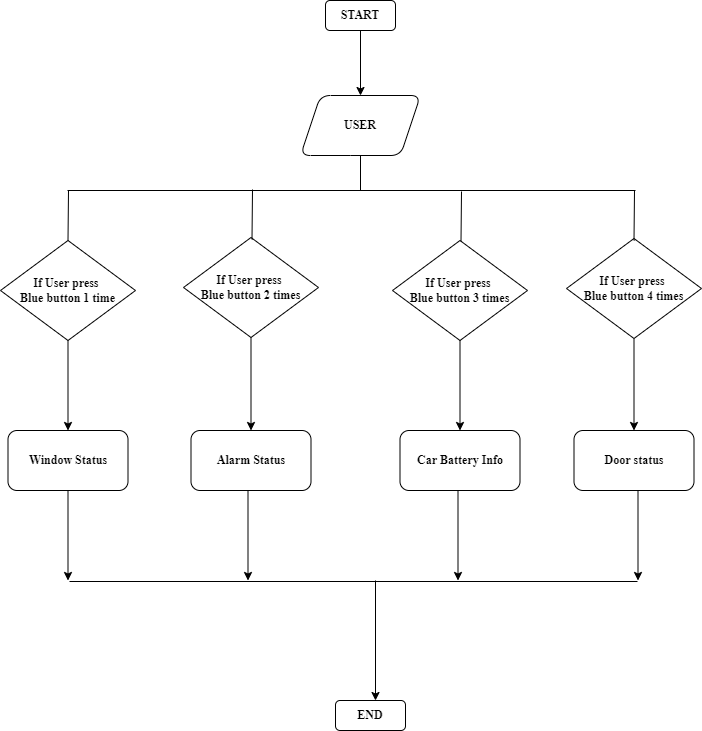

The diagram above was exported from draw.io. Its source (the exported page's mxGraphModel, read from the mxfile embedded in the PNG):
<mxGraphModel dx="1038" dy="481" grid="1" gridSize="10" guides="1" tooltips="1" connect="1" arrows="1" fold="1" page="1" pageScale="1" pageWidth="1654" pageHeight="1169" math="0" shadow="0">
  <root>
    <mxCell id="0" />
    <mxCell id="1" parent="0" />
    <mxCell id="J5QXdpUUvLSK-guLvq-u-3" value="" style="edgeStyle=orthogonalEdgeStyle;rounded=0;orthogonalLoop=1;jettySize=auto;html=1;fontFamily=Times New Roman;fontStyle=1" parent="1" source="J5QXdpUUvLSK-guLvq-u-1" target="J5QXdpUUvLSK-guLvq-u-2" edge="1">
      <mxGeometry relative="1" as="geometry" />
    </mxCell>
    <mxCell id="J5QXdpUUvLSK-guLvq-u-1" value="START" style="rounded=1;whiteSpace=wrap;html=1;fontFamily=Times New Roman;fontStyle=1" parent="1" vertex="1">
      <mxGeometry x="420" y="20" width="70" height="30" as="geometry" />
    </mxCell>
    <mxCell id="J5QXdpUUvLSK-guLvq-u-2" value="USER" style="shape=parallelogram;perimeter=parallelogramPerimeter;whiteSpace=wrap;html=1;fixedSize=1;rounded=1;fontFamily=Times New Roman;fontStyle=1" parent="1" vertex="1">
      <mxGeometry x="395" y="115" width="120" height="60" as="geometry" />
    </mxCell>
    <mxCell id="J5QXdpUUvLSK-guLvq-u-11" value="" style="edgeStyle=orthogonalEdgeStyle;rounded=0;orthogonalLoop=1;jettySize=auto;html=1;fontFamily=Times New Roman;fontStyle=1" parent="1" source="J5QXdpUUvLSK-guLvq-u-4" target="J5QXdpUUvLSK-guLvq-u-10" edge="1">
      <mxGeometry relative="1" as="geometry" />
    </mxCell>
    <mxCell id="J5QXdpUUvLSK-guLvq-u-4" value="If User press &lt;br&gt;Blue button 1 time" style="rhombus;whiteSpace=wrap;html=1;fontFamily=Times New Roman;fontStyle=1" parent="1" vertex="1">
      <mxGeometry x="95" y="260" width="135" height="100" as="geometry" />
    </mxCell>
    <mxCell id="J5QXdpUUvLSK-guLvq-u-10" value="Window Status" style="rounded=1;whiteSpace=wrap;html=1;fontFamily=Times New Roman;fontStyle=1" parent="1" vertex="1">
      <mxGeometry x="102.5" y="450" width="120" height="60" as="geometry" />
    </mxCell>
    <mxCell id="J5QXdpUUvLSK-guLvq-u-12" value="Alarm Status" style="rounded=1;whiteSpace=wrap;html=1;fontFamily=Times New Roman;fontStyle=1" parent="1" vertex="1">
      <mxGeometry x="285.5" y="450" width="120" height="60" as="geometry" />
    </mxCell>
    <mxCell id="J5QXdpUUvLSK-guLvq-u-14" value="Car Battery Info" style="rounded=1;whiteSpace=wrap;html=1;fontFamily=Times New Roman;fontStyle=1" parent="1" vertex="1">
      <mxGeometry x="494.5" y="450" width="120" height="60" as="geometry" />
    </mxCell>
    <mxCell id="J5QXdpUUvLSK-guLvq-u-16" value="Door status" style="rounded=1;whiteSpace=wrap;html=1;fontFamily=Times New Roman;fontStyle=1" parent="1" vertex="1">
      <mxGeometry x="668.5" y="450" width="120" height="60" as="geometry" />
    </mxCell>
    <mxCell id="J5QXdpUUvLSK-guLvq-u-18" value="" style="endArrow=none;html=1;rounded=0;entryX=0.5;entryY=1;entryDx=0;entryDy=0;fontFamily=Times New Roman;fontStyle=1" parent="1" target="J5QXdpUUvLSK-guLvq-u-2" edge="1">
      <mxGeometry width="50" height="50" relative="1" as="geometry">
        <mxPoint x="455" y="210" as="sourcePoint" />
        <mxPoint x="430" y="330" as="targetPoint" />
      </mxGeometry>
    </mxCell>
    <mxCell id="J5QXdpUUvLSK-guLvq-u-19" value="" style="endArrow=none;html=1;rounded=0;fontFamily=Times New Roman;fontStyle=1" parent="1" edge="1">
      <mxGeometry width="50" height="50" relative="1" as="geometry">
        <mxPoint x="162" y="210" as="sourcePoint" />
        <mxPoint x="730" y="210" as="targetPoint" />
      </mxGeometry>
    </mxCell>
    <mxCell id="J5QXdpUUvLSK-guLvq-u-20" value="" style="endArrow=none;html=1;rounded=0;entryX=0.5;entryY=0;entryDx=0;entryDy=0;fontFamily=Times New Roman;fontStyle=1" parent="1" target="J5QXdpUUvLSK-guLvq-u-4" edge="1">
      <mxGeometry width="50" height="50" relative="1" as="geometry">
        <mxPoint x="163" y="210" as="sourcePoint" />
        <mxPoint x="370" y="330" as="targetPoint" />
      </mxGeometry>
    </mxCell>
    <mxCell id="J5QXdpUUvLSK-guLvq-u-25" value="" style="endArrow=none;html=1;rounded=0;fontFamily=Times New Roman;fontStyle=1" parent="1" edge="1">
      <mxGeometry width="50" height="50" relative="1" as="geometry">
        <mxPoint x="164" y="601" as="sourcePoint" />
        <mxPoint x="732" y="601" as="targetPoint" />
      </mxGeometry>
    </mxCell>
    <mxCell id="J5QXdpUUvLSK-guLvq-u-26" value="" style="edgeStyle=orthogonalEdgeStyle;rounded=0;orthogonalLoop=1;jettySize=auto;html=1;fontFamily=Times New Roman;fontStyle=1" parent="1" edge="1">
      <mxGeometry relative="1" as="geometry">
        <mxPoint x="162.5000000000001" y="510" as="sourcePoint" />
        <mxPoint x="162.5000000000001" y="600" as="targetPoint" />
      </mxGeometry>
    </mxCell>
    <mxCell id="J5QXdpUUvLSK-guLvq-u-27" value="" style="edgeStyle=orthogonalEdgeStyle;rounded=0;orthogonalLoop=1;jettySize=auto;html=1;fontFamily=Times New Roman;fontStyle=1" parent="1" edge="1">
      <mxGeometry relative="1" as="geometry">
        <mxPoint x="342.5000000000001" y="510" as="sourcePoint" />
        <mxPoint x="342.5000000000001" y="600" as="targetPoint" />
      </mxGeometry>
    </mxCell>
    <mxCell id="J5QXdpUUvLSK-guLvq-u-28" value="" style="edgeStyle=orthogonalEdgeStyle;rounded=0;orthogonalLoop=1;jettySize=auto;html=1;fontFamily=Times New Roman;fontStyle=1" parent="1" edge="1">
      <mxGeometry relative="1" as="geometry">
        <mxPoint x="552.5" y="510" as="sourcePoint" />
        <mxPoint x="552.5" y="600" as="targetPoint" />
      </mxGeometry>
    </mxCell>
    <mxCell id="J5QXdpUUvLSK-guLvq-u-29" value="" style="edgeStyle=orthogonalEdgeStyle;rounded=0;orthogonalLoop=1;jettySize=auto;html=1;fontFamily=Times New Roman;fontStyle=1" parent="1" edge="1">
      <mxGeometry relative="1" as="geometry">
        <mxPoint x="732.5" y="510" as="sourcePoint" />
        <mxPoint x="732.5" y="600" as="targetPoint" />
      </mxGeometry>
    </mxCell>
    <mxCell id="J5QXdpUUvLSK-guLvq-u-30" value="" style="endArrow=classic;html=1;rounded=0;fontFamily=Times New Roman;fontStyle=1" parent="1" edge="1">
      <mxGeometry width="50" height="50" relative="1" as="geometry">
        <mxPoint x="470" y="600" as="sourcePoint" />
        <mxPoint x="470" y="720" as="targetPoint" />
      </mxGeometry>
    </mxCell>
    <mxCell id="J5QXdpUUvLSK-guLvq-u-32" value="END" style="rounded=1;whiteSpace=wrap;html=1;fontFamily=Times New Roman;fontStyle=1" parent="1" vertex="1">
      <mxGeometry x="430" y="720" width="70" height="30" as="geometry" />
    </mxCell>
    <mxCell id="J5QXdpUUvLSK-guLvq-u-34" value="" style="edgeStyle=orthogonalEdgeStyle;rounded=0;orthogonalLoop=1;jettySize=auto;html=1;fontFamily=Times New Roman;fontStyle=1" parent="1" source="J5QXdpUUvLSK-guLvq-u-33" target="J5QXdpUUvLSK-guLvq-u-12" edge="1">
      <mxGeometry relative="1" as="geometry" />
    </mxCell>
    <mxCell id="J5QXdpUUvLSK-guLvq-u-33" value="If User press &lt;br&gt;Blue button 2 times" style="rhombus;whiteSpace=wrap;html=1;fontFamily=Times New Roman;fontStyle=1" parent="1" vertex="1">
      <mxGeometry x="278" y="257" width="135" height="100" as="geometry" />
    </mxCell>
    <mxCell id="J5QXdpUUvLSK-guLvq-u-41" value="" style="edgeStyle=orthogonalEdgeStyle;rounded=0;orthogonalLoop=1;jettySize=auto;html=1;fontFamily=Times New Roman;fontStyle=1" parent="1" source="J5QXdpUUvLSK-guLvq-u-35" target="J5QXdpUUvLSK-guLvq-u-14" edge="1">
      <mxGeometry relative="1" as="geometry" />
    </mxCell>
    <mxCell id="J5QXdpUUvLSK-guLvq-u-35" value="If User press &lt;br&gt;Blue button 3 times" style="rhombus;whiteSpace=wrap;html=1;fontFamily=Times New Roman;fontStyle=1" parent="1" vertex="1">
      <mxGeometry x="487" y="260" width="135" height="100" as="geometry" />
    </mxCell>
    <mxCell id="J5QXdpUUvLSK-guLvq-u-42" value="" style="edgeStyle=orthogonalEdgeStyle;rounded=0;orthogonalLoop=1;jettySize=auto;html=1;fontFamily=Times New Roman;fontStyle=1" parent="1" source="J5QXdpUUvLSK-guLvq-u-36" target="J5QXdpUUvLSK-guLvq-u-16" edge="1">
      <mxGeometry relative="1" as="geometry" />
    </mxCell>
    <mxCell id="J5QXdpUUvLSK-guLvq-u-36" value="If User press &lt;br&gt;Blue button 4 times" style="rhombus;whiteSpace=wrap;html=1;fontFamily=Times New Roman;fontStyle=1" parent="1" vertex="1">
      <mxGeometry x="661" y="258" width="135" height="100" as="geometry" />
    </mxCell>
    <mxCell id="J5QXdpUUvLSK-guLvq-u-38" value="" style="endArrow=none;html=1;rounded=0;entryX=0.5;entryY=0;entryDx=0;entryDy=0;fontFamily=Times New Roman;fontStyle=1" parent="1" edge="1">
      <mxGeometry width="50" height="50" relative="1" as="geometry">
        <mxPoint x="346.9999999999999" y="209" as="sourcePoint" />
        <mxPoint x="346.5" y="259" as="targetPoint" />
      </mxGeometry>
    </mxCell>
    <mxCell id="J5QXdpUUvLSK-guLvq-u-39" value="" style="endArrow=none;html=1;rounded=0;entryX=0.5;entryY=0;entryDx=0;entryDy=0;fontFamily=Times New Roman;fontStyle=1" parent="1" edge="1">
      <mxGeometry width="50" height="50" relative="1" as="geometry">
        <mxPoint x="555.9999999999999" y="211" as="sourcePoint" />
        <mxPoint x="555.5" y="261" as="targetPoint" />
      </mxGeometry>
    </mxCell>
    <mxCell id="J5QXdpUUvLSK-guLvq-u-40" value="" style="endArrow=none;html=1;rounded=0;entryX=0.5;entryY=0;entryDx=0;entryDy=0;fontFamily=Times New Roman;fontStyle=1" parent="1" edge="1">
      <mxGeometry width="50" height="50" relative="1" as="geometry">
        <mxPoint x="729" y="210" as="sourcePoint" />
        <mxPoint x="728.5" y="260" as="targetPoint" />
      </mxGeometry>
    </mxCell>
  </root>
</mxGraphModel>